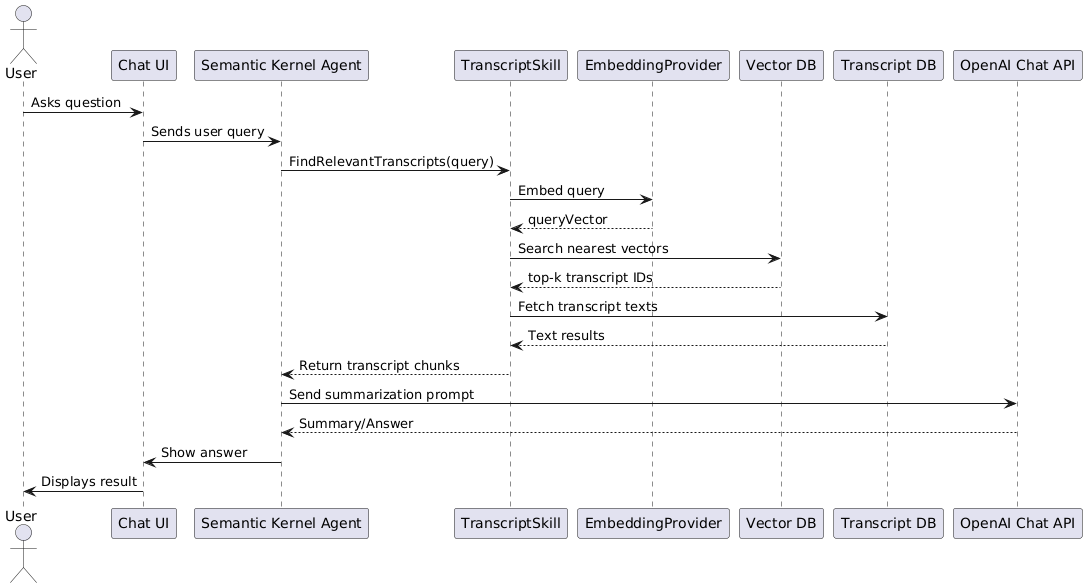

The diagram above was rendered by PlantUML. Its source (embedded in the PNG):
@startuml
actor User
participant "Chat UI"
participant "Semantic Kernel Agent"
participant "TranscriptSkill"
participant "EmbeddingProvider"
participant "Vector DB"
participant "Transcript DB"
participant "OpenAI Chat API"

User -> "Chat UI" : Asks question
"Chat UI" -> "Semantic Kernel Agent" : Sends user query
"Semantic Kernel Agent" -> "TranscriptSkill" : FindRelevantTranscripts(query)
"TranscriptSkill" -> "EmbeddingProvider" : Embed query
"EmbeddingProvider" --> "TranscriptSkill" : queryVector
"TranscriptSkill" -> "Vector DB" : Search nearest vectors
"Vector DB" --> "TranscriptSkill" : top-k transcript IDs
"TranscriptSkill" -> "Transcript DB" : Fetch transcript texts
"Transcript DB" --> "TranscriptSkill" : Text results
"TranscriptSkill" --> "Semantic Kernel Agent" : Return transcript chunks

"Semantic Kernel Agent" -> "OpenAI Chat API" : Send summarization prompt
"OpenAI Chat API" --> "Semantic Kernel Agent" : Summary/Answer
"Semantic Kernel Agent" -> "Chat UI" : Show answer
"Chat UI" -> User : Displays result
@enduml